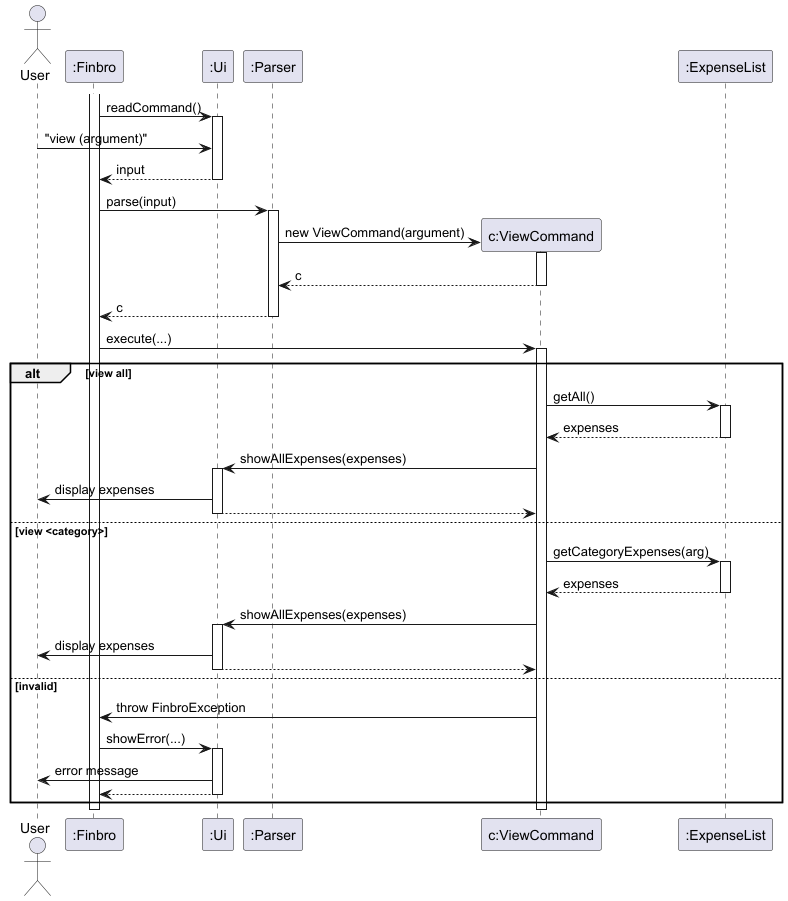

The diagram above was rendered by PlantUML. Its source (embedded in the PNG):
@startuml ViewCommand
'https://plantuml.com/sequence-diagram
actor User

participant ":Finbro"
participant ":Ui"
participant ":Parser"
participant "c:ViewCommand"
participant ":ExpenseList"


activate ":Finbro"
":Finbro" -> ":Ui" ++ : readCommand()
User -> ":Ui" : "view (argument)"
":Ui" --> ":Finbro" : input
deactivate ":Ui"

":Finbro" -> ":Parser" : parse(input)
activate ":Parser"


create "c:ViewCommand"
":Parser" -> "c:ViewCommand" : new ViewCommand(argument)
activate "c:ViewCommand"
return c
return c

":Finbro" -> "c:ViewCommand" : execute(...)
activate "c:ViewCommand"

alt view all
    "c:ViewCommand" -> ":ExpenseList" : getAll()
    activate ":ExpenseList"
    return expenses
    "c:ViewCommand" -> ":Ui" : showAllExpenses(expenses)
    activate ":Ui"
    ":Ui" -> User : display expenses
    return

else view <category>
    "c:ViewCommand" -> ":ExpenseList" : getCategoryExpenses(arg)
    activate ":ExpenseList"
    return expenses
    "c:ViewCommand" -> ":Ui" : showAllExpenses(expenses)
    activate ":Ui"
    ":Ui" -> User : display expenses
    return

else invalid
    "c:ViewCommand" -> ":Finbro" : throw FinbroException
    ":Finbro" -> ":Ui" : showError(...)
    activate ":Ui"
    ":Ui" -> User : error message
    return
end

deactivate "c:ViewCommand"
deactivate ":Finbro"
deactivate ":Ui"

@enduml